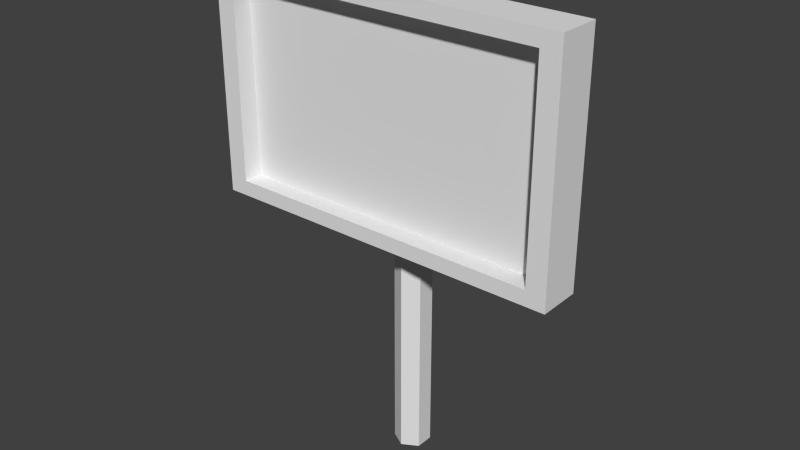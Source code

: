 # Source: Sign.blend  (saved by Blender 2.74.0; exported with 4.5.12 LTS)
import bpy
from mathutils import Matrix  # noqa: F401  (used for matrix-valued properties, if any)

bpy.ops.wm.read_factory_settings(use_empty=True)
scene = bpy.context.scene
scene.name = 'Scene'

# ---- collections
col_collection_1 = bpy.data.collections.new('Collection 1'); scene.collection.children.link(col_collection_1)

# ---- world
world_world = bpy.data.worlds.new('World'); scene.world = world_world
world_world.color = (0.05088, 0.05088, 0.05088)
world_world.use_sun_shadow = False
world_world.sun_shadow_jitter_overblur = 0.0
world_world.cycles.sampling_method = 'MANUAL'
world_world.cycles.sample_map_resolution = 256

# ---- meshes
me_circle = bpy.data.meshes.new('Circle')
me_circle.from_pydata([(-0.3511, -0.1121, 0.4725), (-0.3511, -0.1121, 0.9203), (-0.3511, -0.02997, 0.4725), (-0.3511, -0.02997, 0.9203), (0.3511, -0.1121, 0.4725), (0.3511, -0.1121, 0.9203), (0.3511, -0.02997, 0.4725), (0.3511, -0.02997, 0.9203), (-0.313, -0.1121, 0.5023), (-0.313, -0.1121, 0.8905), (0.313, -0.1121, 0.8905), (0.313, -0.1121, 0.5023), (-0.313, -0.0739, 0.5023), (-0.313, -0.0739, 0.8905), (0.313, -0.0739, 0.8905), (0.313, -0.0739, 0.5023), (0.0, 0.03511, 0.0), (-0.03041, 0.01755, 0.0), (-0.03041, -0.01755, 0.0), (3.069e-09, -0.03511, 0.0), (0.03041, -0.01755, 0.0), (0.03041, 0.01755, 0.0), (0.0, 0.03511, 0.9666), (-0.03041, 0.01755, 0.9666), (-0.03041, -0.01755, 0.9666), (3.069e-09, -0.03511, 0.9666), (0.03041, -0.01755, 0.9666), (0.03041, 0.01755, 0.9666)], [], [(1, 3, 2, 0), (3, 7, 6, 2), (7, 5, 4, 6), (0, 4, 11, 8), (0, 2, 6, 4), (5, 7, 3, 1), (8, 11, 15, 12), (5, 1, 9, 10), (4, 5, 10, 11), (1, 0, 8, 9), (14, 13, 12, 15), (10, 9, 13, 14), (11, 10, 14, 15), (9, 8, 12, 13), (16, 22, 27, 21), (21, 27, 26, 20), (20, 26, 25, 19), (19, 25, 24, 18), (18, 24, 23, 17), (17, 23, 22, 16), (24, 25, 26, 27), (23, 24, 27, 22)])
_uv = me_circle.uv_layers.new(name='UVMap')
_uv.uv.foreach_set('vector', [0.9861, 0.008876, 0.9861, 0.008876, 0.9861, 0.629, 0.9861, 0.629, 0.7703, 0.6501, 0.7703, 0.9689, 0.9736, 0.9689, 0.9736, 0.6501, 0.01387, 0.008876, 0.01387, 0.008876, 0.01387, 0.629, 0.01387, 0.629, 0.9861, 0.629, 0.01387, 0.629, 0.06665, 0.5877, 0.9334, 0.5877, 0.9861, 0.629, 0.9861, 0.629, 0.01387, 0.629, 0.01387, 0.629, 0.01387, 0.008876, 0.01387, 0.008876, 0.9861, 0.008876, 0.9861, 0.008876, 0.9334, 0.5877, 0.06665, 0.5877, 0.06665, 0.5877, 0.9334, 0.5877, 0.01387, 0.008876, 0.9861, 0.008876, 0.9334, 0.05021, 0.06665, 0.05021, 0.01387, 0.629, 0.01387, 0.008876, 0.06665, 0.05021, 0.06665, 0.5877, 0.9861, 0.008876, 0.9861, 0.629, 0.9334, 0.5877, 0.9334, 0.05021, 0.06665, 0.05021, 0.9334, 0.05021, 0.9334, 0.5877, 0.06665, 0.5877, 0.06665, 0.05021, 0.9334, 0.05021, 0.9334, 0.05021, 0.06665, 0.05021, 0.06665, 0.5877, 0.06665, 0.05021, 0.06665, 0.05021, 0.06665, 0.5877, 0.9334, 0.05021, 0.9334, 0.5877, 0.9334, 0.5877, 0.9334, 0.05021, 0.7348, 0.7956, 0.02786, 0.7956, 0.02786, 0.7699, 0.7348, 0.7699, 0.7348, 0.7699, 0.02786, 0.7699, 0.02786, 0.7442, 0.7348, 0.7442, 0.7348, 0.7442, 0.02786, 0.7442, 0.02786, 0.7185, 0.7348, 0.7185, 0.7348, 0.7185, 0.02786, 0.7185, 0.02786, 0.6928, 0.7348, 0.6928, 0.7348, 0.6928, 0.02786, 0.6928, 0.02786, 0.6672, 0.7348, 0.6672, 0.7348, 0.8212, 0.02785, 0.8212, 0.02786, 0.7956, 0.7348, 0.7956, 0.6625, 0.97, 0.5938, 0.97, 0.5595, 0.9106, 0.5939, 0.8512, 0.6968, 0.9106, 0.6625, 0.97, 0.5939, 0.8512, 0.6625, 0.8512])
me_circle.use_remesh_preserve_volume = False
me_circle.use_remesh_preserve_attributes = False
me_circle.use_mirror_vertex_groups = False
me_circle.update()

# ---- objects
ob_sign = bpy.data.objects.new('Sign', me_circle)

# ---- transforms, parenting, visibility, modifiers, constraints
ob_sign.location = (0.0, 0.0, 0.0)
ob_sign.lineart.crease_threshold = 0.0

# ---- collection membership
col_collection_1.objects.link(ob_sign)

# ---- scene / render settings (as saved in the file)
scene.frame_start = 1; scene.frame_end = 250; scene.frame_set(1)
scene.render.engine = 'BLENDER_EEVEE_NEXT'
scene.render.resolution_percentage = 50
scene.render.dither_intensity = 0.0
scene.cycles.use_denoising = False
scene.cycles.samples = 10
scene.cycles.sampling_pattern = 'TABULATED_SOBOL'
scene.cycles.light_sampling_threshold = 0.0
scene.cycles.use_adaptive_sampling = False
scene.cycles.use_light_tree = False
scene.cycles.blur_glossy = 0.0
scene.cycles.pixel_filter_type = 'GAUSSIAN'
scene.cycles.sample_clamp_indirect = 0.0
scene.view_settings.view_transform = 'Standard'
bpy.context.view_layer.update()

# ---- added for rendering (the .blend has no active camera and no usable light): camera, sun
cam_auto = bpy.data.cameras.new('AutoCamera')
cam_auto.lens = 50.0
cam_auto.sensor_width = 36.0
cam_auto.clip_end = 1000.0
ob_auto_camera = bpy.data.objects.new('AutoCamera', cam_auto)
scene.collection.objects.link(ob_auto_camera)
ob_auto_camera.location = (1.11376, -1.37498, 1.37433)
ob_auto_camera.rotation_euler = (1.09748, -7.21219e-08, 0.694738)
scene.camera = ob_auto_camera
light_auto_sun = bpy.data.lights.new('AutoSun', 'SUN')
light_auto_sun.energy = 3.0
light_auto_sun.angle = 0.0523599
ob_auto_sun = bpy.data.objects.new('AutoSun', light_auto_sun)
scene.collection.objects.link(ob_auto_sun)
ob_auto_sun.rotation_euler = (0.872665, 0.174533, 0.523599)
bpy.context.view_layer.update()
